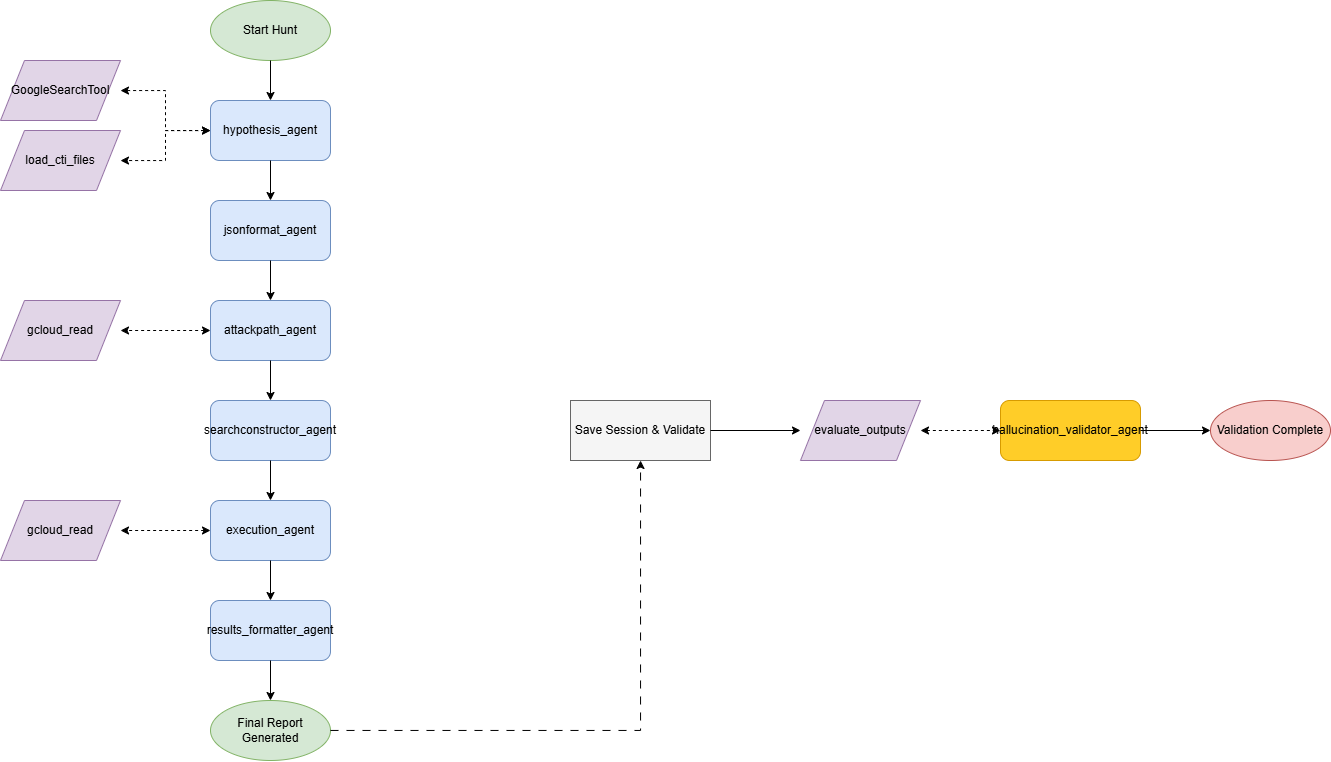

The diagram above was exported from draw.io. Its source (the exported page's mxGraphModel, read from the mxfile embedded in the PNG):
<mxGraphModel dx="1501" dy="791" grid="1" gridSize="10" guides="1" tooltips="1" connect="1" arrows="1" fold="1" page="1" pageScale="1" pageWidth="1400" pageHeight="1100" math="0" shadow="0">
  <root>
    <mxCell id="0" />
    <mxCell id="1" parent="0" />
    <mxCell id="start" parent="1" style="ellipse;whiteSpace=wrap;html=1;fillColor=#d5e8d4;strokeColor=#82b366;" value="Start Hunt" vertex="1">
      <mxGeometry height="60" width="120" x="290" y="20" as="geometry" />
    </mxCell>
    <mxCell id="hypothesis_agent" parent="1" style="rounded=1;whiteSpace=wrap;html=1;fillColor=#dae8fc;strokeColor=#6c8ebf;" value="hypothesis_agent" vertex="1">
      <mxGeometry height="60" width="120" x="290" y="120" as="geometry" />
    </mxCell>
    <mxCell id="jsonformat_agent" parent="1" style="rounded=1;whiteSpace=wrap;html=1;fillColor=#dae8fc;strokeColor=#6c8ebf;" value="jsonformat_agent" vertex="1">
      <mxGeometry height="60" width="120" x="290" y="220" as="geometry" />
    </mxCell>
    <mxCell id="attackpath_agent" parent="1" style="rounded=1;whiteSpace=wrap;html=1;fillColor=#dae8fc;strokeColor=#6c8ebf;" value="attackpath_agent" vertex="1">
      <mxGeometry height="60" width="120" x="290" y="320" as="geometry" />
    </mxCell>
    <mxCell id="searchconstructor_agent" parent="1" style="rounded=1;whiteSpace=wrap;html=1;fillColor=#dae8fc;strokeColor=#6c8ebf;" value="searchconstructor_agent" vertex="1">
      <mxGeometry height="60" width="120" x="290" y="420" as="geometry" />
    </mxCell>
    <mxCell id="execution_agent" parent="1" style="rounded=1;whiteSpace=wrap;html=1;fillColor=#dae8fc;strokeColor=#6c8ebf;" value="execution_agent" vertex="1">
      <mxGeometry height="60" width="120" x="290" y="520" as="geometry" />
    </mxCell>
    <mxCell id="results_formatter_agent" parent="1" style="rounded=1;whiteSpace=wrap;html=1;fillColor=#dae8fc;strokeColor=#6c8ebf;" value="results_formatter_agent" vertex="1">
      <mxGeometry height="60" width="120" x="290" y="620" as="geometry" />
    </mxCell>
    <mxCell id="pipeline_end" parent="1" style="ellipse;whiteSpace=wrap;html=1;fillColor=#d5e8d4;strokeColor=#82b366;" value="Final Report Generated" vertex="1">
      <mxGeometry height="60" width="120" x="290" y="720" as="geometry" />
    </mxCell>
    <mxCell id="load_cti_files" parent="1" style="shape=parallelogram;whiteSpace=wrap;html=1;fillColor=#e1d5e7;strokeColor=#9673a6;" value="load_cti_files" vertex="1">
      <mxGeometry height="60" width="120" x="80" y="150" as="geometry" />
    </mxCell>
    <mxCell id="google_search" parent="1" style="shape=parallelogram;whiteSpace=wrap;html=1;fillColor=#e1d5e7;strokeColor=#9673a6;" value="GoogleSearchTool" vertex="1">
      <mxGeometry height="60" width="120" x="80" y="80" as="geometry" />
    </mxCell>
    <mxCell id="gcloud_read_plan" parent="1" style="shape=parallelogram;whiteSpace=wrap;html=1;fillColor=#e1d5e7;strokeColor=#9673a6;" value="gcloud_read" vertex="1">
      <mxGeometry height="60" width="120" x="80" y="320" as="geometry" />
    </mxCell>
    <mxCell id="gcloud_read_exec" parent="1" style="shape=parallelogram;whiteSpace=wrap;html=1;fillColor=#e1d5e7;strokeColor=#9673a6;" value="gcloud_read" vertex="1">
      <mxGeometry height="60" width="120" x="80" y="520" as="geometry" />
    </mxCell>
    <mxCell id="save_step" parent="1" style="rounded=0;whiteSpace=wrap;html=1;fillColor=#f5f5f5;strokeColor=#666666;" value="Save Session &amp; Validate" vertex="1">
      <mxGeometry height="60" width="140" x="650" y="420" as="geometry" />
    </mxCell>
    <mxCell id="evaluate_outputs" parent="1" style="shape=parallelogram;whiteSpace=wrap;html=1;fillColor=#e1d5e7;strokeColor=#9673a6;" value="evaluate_outputs" vertex="1">
      <mxGeometry height="60" width="120" x="880" y="420" as="geometry" />
    </mxCell>
    <mxCell id="hallucination_validator_agent" parent="1" style="rounded=1;whiteSpace=wrap;html=1;fillColor=#ffcd28;strokeColor=#d79b00;" value="hallucination_validator_agent" vertex="1">
      <mxGeometry height="60" width="140" x="1080" y="420" as="geometry" />
    </mxCell>
    <mxCell id="validation_end" parent="1" style="ellipse;whiteSpace=wrap;html=1;fillColor=#f8cecc;strokeColor=#b85450;" value="Validation Complete" vertex="1">
      <mxGeometry height="60" width="120" x="1290" y="420" as="geometry" />
    </mxCell>
    <mxCell id="K3CXlYFnseBnaIGt43-2-1" edge="1" parent="1" source="start" style="edgeStyle=orthogonalEdgeStyle;rounded=0;orthogonalLoop=1;jettySize=auto;html=1;" target="hypothesis_agent">
      <mxGeometry relative="1" as="geometry" />
    </mxCell>
    <mxCell id="K3CXlYFnseBnaIGt43-2-2" edge="1" parent="1" source="hypothesis_agent" style="edgeStyle=orthogonalEdgeStyle;rounded=0;orthogonalLoop=1;jettySize=auto;html=1;" target="jsonformat_agent">
      <mxGeometry relative="1" as="geometry" />
    </mxCell>
    <mxCell id="K3CXlYFnseBnaIGt43-2-3" edge="1" parent="1" source="jsonformat_agent" style="edgeStyle=orthogonalEdgeStyle;rounded=0;orthogonalLoop=1;jettySize=auto;html=1;" target="attackpath_agent">
      <mxGeometry relative="1" as="geometry" />
    </mxCell>
    <mxCell id="K3CXlYFnseBnaIGt43-2-4" edge="1" parent="1" source="attackpath_agent" style="edgeStyle=orthogonalEdgeStyle;rounded=0;orthogonalLoop=1;jettySize=auto;html=1;" target="searchconstructor_agent">
      <mxGeometry relative="1" as="geometry" />
    </mxCell>
    <mxCell id="K3CXlYFnseBnaIGt43-2-5" edge="1" parent="1" source="searchconstructor_agent" style="edgeStyle=orthogonalEdgeStyle;rounded=0;orthogonalLoop=1;jettySize=auto;html=1;" target="execution_agent">
      <mxGeometry relative="1" as="geometry" />
    </mxCell>
    <mxCell id="K3CXlYFnseBnaIGt43-2-6" edge="1" parent="1" source="execution_agent" style="edgeStyle=orthogonalEdgeStyle;rounded=0;orthogonalLoop=1;jettySize=auto;html=1;" target="results_formatter_agent">
      <mxGeometry relative="1" as="geometry" />
    </mxCell>
    <mxCell id="K3CXlYFnseBnaIGt43-2-7" edge="1" parent="1" source="results_formatter_agent" style="edgeStyle=orthogonalEdgeStyle;rounded=0;orthogonalLoop=1;jettySize=auto;html=1;" target="pipeline_end">
      <mxGeometry relative="1" as="geometry" />
    </mxCell>
    <mxCell id="K3CXlYFnseBnaIGt43-2-8" edge="1" parent="1" source="hypothesis_agent" style="edgeStyle=orthogonalEdgeStyle;rounded=0;orthogonalLoop=1;jettySize=auto;html=1;dashed=1;endArrow=classic;startArrow=classic;" target="google_search">
      <mxGeometry relative="1" as="geometry" />
    </mxCell>
    <mxCell id="K3CXlYFnseBnaIGt43-2-9" edge="1" parent="1" source="hypothesis_agent" style="edgeStyle=orthogonalEdgeStyle;rounded=0;orthogonalLoop=1;jettySize=auto;html=1;dashed=1;endArrow=classic;startArrow=classic;" target="load_cti_files">
      <mxGeometry relative="1" as="geometry" />
    </mxCell>
    <mxCell id="K3CXlYFnseBnaIGt43-2-10" edge="1" parent="1" source="attackpath_agent" style="edgeStyle=orthogonalEdgeStyle;rounded=0;orthogonalLoop=1;jettySize=auto;html=1;dashed=1;endArrow=classic;startArrow=classic;" target="gcloud_read_plan">
      <mxGeometry relative="1" as="geometry" />
    </mxCell>
    <mxCell id="K3CXlYFnseBnaIGt43-2-11" edge="1" parent="1" source="execution_agent" style="edgeStyle=orthogonalEdgeStyle;rounded=0;orthogonalLoop=1;jettySize=auto;html=1;dashed=1;endArrow=classic;startArrow=classic;" target="gcloud_read_exec">
      <mxGeometry relative="1" as="geometry" />
    </mxCell>
    <mxCell id="K3CXlYFnseBnaIGt43-2-12" edge="1" parent="1" source="pipeline_end" style="edgeStyle=orthogonalEdgeStyle;rounded=0;orthogonalLoop=1;jettySize=auto;html=1;dashed=1;dashPattern=8 8;" target="save_step">
      <mxGeometry relative="1" as="geometry">
        <Array as="points">
          <mxPoint x="720" y="750" />
        </Array>
        <mxPoint x="410" y="750" as="sourcePoint" />
        <mxPoint x="720" y="420" as="targetPoint" />
      </mxGeometry>
    </mxCell>
    <mxCell id="K3CXlYFnseBnaIGt43-2-13" edge="1" parent="1" source="save_step" style="edgeStyle=orthogonalEdgeStyle;rounded=0;orthogonalLoop=1;jettySize=auto;html=1;" target="evaluate_outputs">
      <mxGeometry relative="1" as="geometry" />
    </mxCell>
    <mxCell id="K3CXlYFnseBnaIGt43-2-14" edge="1" parent="1" source="evaluate_outputs" style="edgeStyle=orthogonalEdgeStyle;rounded=0;orthogonalLoop=1;jettySize=auto;html=1;dashed=1;endArrow=classic;startArrow=classic;" target="hallucination_validator_agent">
      <mxGeometry relative="1" as="geometry" />
    </mxCell>
    <mxCell id="K3CXlYFnseBnaIGt43-2-15" edge="1" parent="1" source="hallucination_validator_agent" style="edgeStyle=orthogonalEdgeStyle;rounded=0;orthogonalLoop=1;jettySize=auto;html=1;" target="validation_end">
      <mxGeometry relative="1" as="geometry" />
    </mxCell>
  </root>
</mxGraphModel>